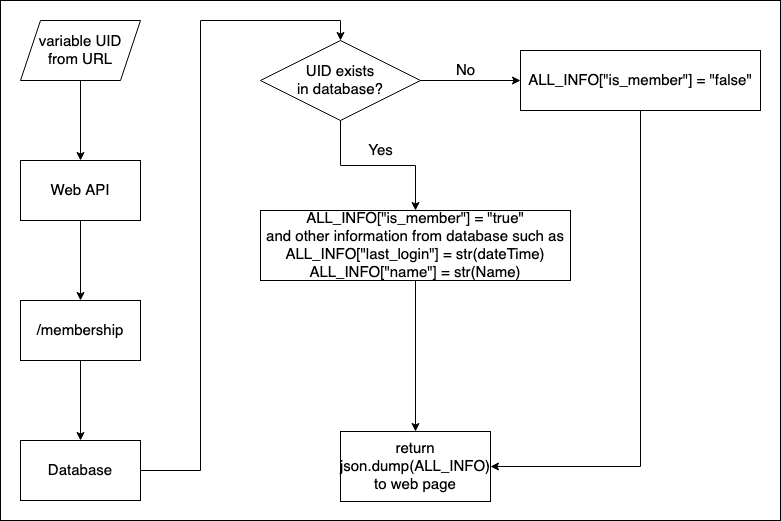

The diagram above was exported from draw.io. Its source (the exported page's mxGraphModel, read from the mxfile embedded in the PNG):
<mxGraphModel dx="877" dy="947" grid="1" gridSize="10" guides="1" tooltips="1" connect="1" arrows="1" fold="1" page="1" pageScale="1" pageWidth="827" pageHeight="1169" math="0" shadow="0">
  <root>
    <mxCell id="73be3x_RcN1Rq69_dsw3-0" />
    <mxCell id="73be3x_RcN1Rq69_dsw3-1" parent="73be3x_RcN1Rq69_dsw3-0" />
    <mxCell id="73be3x_RcN1Rq69_dsw3-2" value="" style="edgeStyle=orthogonalEdgeStyle;rounded=0;orthogonalLoop=1;jettySize=auto;html=1;fontSize=15;" edge="1" parent="73be3x_RcN1Rq69_dsw3-1" source="73be3x_RcN1Rq69_dsw3-3">
      <mxGeometry relative="1" as="geometry">
        <mxPoint x="180" y="300" as="targetPoint" />
      </mxGeometry>
    </mxCell>
    <mxCell id="73be3x_RcN1Rq69_dsw3-3" value="Web API" style="rounded=0;whiteSpace=wrap;html=1;fontSize=15;" vertex="1" parent="73be3x_RcN1Rq69_dsw3-1">
      <mxGeometry x="120" y="160" width="120" height="60" as="geometry" />
    </mxCell>
    <mxCell id="73be3x_RcN1Rq69_dsw3-9" value="" style="edgeStyle=orthogonalEdgeStyle;rounded=0;orthogonalLoop=1;jettySize=auto;html=1;fontSize=15;" edge="1" parent="73be3x_RcN1Rq69_dsw3-1" source="73be3x_RcN1Rq69_dsw3-5" target="73be3x_RcN1Rq69_dsw3-8">
      <mxGeometry relative="1" as="geometry" />
    </mxCell>
    <mxCell id="73be3x_RcN1Rq69_dsw3-5" value="/membership" style="rounded=0;whiteSpace=wrap;html=1;fontSize=15;fillColor=#ffffff;" vertex="1" parent="73be3x_RcN1Rq69_dsw3-1">
      <mxGeometry x="120" y="300" width="120" height="60" as="geometry" />
    </mxCell>
    <mxCell id="73be3x_RcN1Rq69_dsw3-7" value="" style="edgeStyle=orthogonalEdgeStyle;rounded=0;orthogonalLoop=1;jettySize=auto;html=1;fontSize=15;" edge="1" parent="73be3x_RcN1Rq69_dsw3-1" source="73be3x_RcN1Rq69_dsw3-6" target="73be3x_RcN1Rq69_dsw3-3">
      <mxGeometry relative="1" as="geometry" />
    </mxCell>
    <mxCell id="73be3x_RcN1Rq69_dsw3-6" value="&lt;div&gt;variable UID &lt;br&gt;&lt;/div&gt;&lt;div&gt;from URL&lt;/div&gt;" style="shape=parallelogram;perimeter=parallelogramPerimeter;whiteSpace=wrap;html=1;fixedSize=1;fontSize=15;fillColor=none;" vertex="1" parent="73be3x_RcN1Rq69_dsw3-1">
      <mxGeometry x="120" y="20" width="120" height="60" as="geometry" />
    </mxCell>
    <mxCell id="73be3x_RcN1Rq69_dsw3-11" style="edgeStyle=orthogonalEdgeStyle;rounded=0;orthogonalLoop=1;jettySize=auto;html=1;exitX=1;exitY=0.5;exitDx=0;exitDy=0;entryX=0.5;entryY=0;entryDx=0;entryDy=0;fontSize=15;" edge="1" parent="73be3x_RcN1Rq69_dsw3-1" source="73be3x_RcN1Rq69_dsw3-8" target="73be3x_RcN1Rq69_dsw3-10">
      <mxGeometry relative="1" as="geometry" />
    </mxCell>
    <mxCell id="73be3x_RcN1Rq69_dsw3-8" value="Database" style="rounded=0;whiteSpace=wrap;html=1;fontSize=15;fillColor=#ffffff;" vertex="1" parent="73be3x_RcN1Rq69_dsw3-1">
      <mxGeometry x="120" y="440" width="120" height="60" as="geometry" />
    </mxCell>
    <mxCell id="73be3x_RcN1Rq69_dsw3-14" value="" style="edgeStyle=orthogonalEdgeStyle;rounded=0;orthogonalLoop=1;jettySize=auto;html=1;fontSize=15;" edge="1" parent="73be3x_RcN1Rq69_dsw3-1" source="73be3x_RcN1Rq69_dsw3-10" target="73be3x_RcN1Rq69_dsw3-13">
      <mxGeometry relative="1" as="geometry" />
    </mxCell>
    <mxCell id="73be3x_RcN1Rq69_dsw3-17" value="" style="edgeStyle=orthogonalEdgeStyle;rounded=0;orthogonalLoop=1;jettySize=auto;html=1;fontSize=15;" edge="1" parent="73be3x_RcN1Rq69_dsw3-1" source="73be3x_RcN1Rq69_dsw3-10" target="73be3x_RcN1Rq69_dsw3-16">
      <mxGeometry relative="1" as="geometry" />
    </mxCell>
    <mxCell id="73be3x_RcN1Rq69_dsw3-10" value="&lt;div&gt;UID exists&lt;/div&gt;&lt;div&gt;in database?&lt;br&gt;&lt;/div&gt;" style="rhombus;whiteSpace=wrap;html=1;fontSize=15;fillColor=none;" vertex="1" parent="73be3x_RcN1Rq69_dsw3-1">
      <mxGeometry x="360" y="40" width="160" height="80" as="geometry" />
    </mxCell>
    <mxCell id="73be3x_RcN1Rq69_dsw3-21" style="edgeStyle=orthogonalEdgeStyle;rounded=0;orthogonalLoop=1;jettySize=auto;html=1;exitX=0.5;exitY=1;exitDx=0;exitDy=0;entryX=1;entryY=0.5;entryDx=0;entryDy=0;fontSize=15;" edge="1" parent="73be3x_RcN1Rq69_dsw3-1" source="73be3x_RcN1Rq69_dsw3-13" target="73be3x_RcN1Rq69_dsw3-19">
      <mxGeometry relative="1" as="geometry" />
    </mxCell>
    <mxCell id="73be3x_RcN1Rq69_dsw3-13" value="&lt;div&gt;ALL_INFO[&quot;is_member&quot;] = &quot;false&quot;&lt;br&gt;&lt;/div&gt;" style="whiteSpace=wrap;html=1;fontSize=15;fillColor=none;" vertex="1" parent="73be3x_RcN1Rq69_dsw3-1">
      <mxGeometry x="620" y="50" width="240" height="60" as="geometry" />
    </mxCell>
    <mxCell id="73be3x_RcN1Rq69_dsw3-15" value="&lt;div&gt;No&lt;/div&gt;" style="text;html=1;align=center;verticalAlign=middle;resizable=0;points=[];autosize=1;strokeColor=none;fontSize=15;" vertex="1" parent="73be3x_RcN1Rq69_dsw3-1">
      <mxGeometry x="550" y="60" width="30" height="20" as="geometry" />
    </mxCell>
    <mxCell id="73be3x_RcN1Rq69_dsw3-20" style="edgeStyle=orthogonalEdgeStyle;rounded=0;orthogonalLoop=1;jettySize=auto;html=1;exitX=0.5;exitY=1;exitDx=0;exitDy=0;entryX=0.5;entryY=0;entryDx=0;entryDy=0;fontSize=15;" edge="1" parent="73be3x_RcN1Rq69_dsw3-1" source="73be3x_RcN1Rq69_dsw3-16" target="73be3x_RcN1Rq69_dsw3-19">
      <mxGeometry relative="1" as="geometry" />
    </mxCell>
    <mxCell id="73be3x_RcN1Rq69_dsw3-16" value="&lt;div&gt;ALL_INFO[&quot;is_member&quot;] = &quot;true&quot;&lt;/div&gt;&lt;div&gt;and other information from database such as&lt;/div&gt;&lt;div&gt;ALL_INFO[&quot;last_login&quot;] = str(dateTime)&lt;/div&gt;&lt;div&gt;ALL_INFO[&quot;name&quot;] = str(Name)&lt;br&gt;&lt;/div&gt;" style="whiteSpace=wrap;html=1;fontSize=15;fillColor=none;" vertex="1" parent="73be3x_RcN1Rq69_dsw3-1">
      <mxGeometry x="360" y="210" width="310" height="70" as="geometry" />
    </mxCell>
    <mxCell id="73be3x_RcN1Rq69_dsw3-18" value="Yes" style="text;html=1;align=center;verticalAlign=middle;resizable=0;points=[];autosize=1;strokeColor=none;fontSize=15;" vertex="1" parent="73be3x_RcN1Rq69_dsw3-1">
      <mxGeometry x="460" y="140" width="40" height="20" as="geometry" />
    </mxCell>
    <mxCell id="73be3x_RcN1Rq69_dsw3-19" value="&lt;div&gt;return json.dump(ALL_INFO)&lt;/div&gt;&lt;div&gt;to web page&lt;br&gt;&lt;/div&gt;" style="rounded=0;whiteSpace=wrap;html=1;fontSize=15;fillColor=none;" vertex="1" parent="73be3x_RcN1Rq69_dsw3-1">
      <mxGeometry x="440" y="431" width="150" height="70" as="geometry" />
    </mxCell>
    <mxCell id="73be3x_RcN1Rq69_dsw3-22" value="" style="rounded=0;whiteSpace=wrap;html=1;fontSize=15;fillColor=none;" vertex="1" parent="73be3x_RcN1Rq69_dsw3-1">
      <mxGeometry x="100" width="780" height="520" as="geometry" />
    </mxCell>
  </root>
</mxGraphModel>